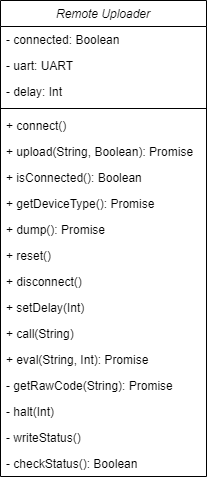

The diagram above was exported from draw.io. Its source (the exported page's mxGraphModel, read from the mxfile embedded in the PNG):
<mxGraphModel dx="1074" dy="500" grid="1" gridSize="10" guides="1" tooltips="1" connect="1" arrows="1" fold="1" page="1" pageScale="1" pageWidth="827" pageHeight="1169" math="0" shadow="0">
  <root>
    <mxCell id="WIyWlLk6GJQsqaUBKTNV-0" />
    <mxCell id="WIyWlLk6GJQsqaUBKTNV-1" parent="WIyWlLk6GJQsqaUBKTNV-0" />
    <mxCell id="zkfFHV4jXpPFQw0GAbJ--0" value="Remote Uploader" style="swimlane;fontStyle=2;align=center;verticalAlign=top;childLayout=stackLayout;horizontal=1;startSize=26;horizontalStack=0;resizeParent=1;resizeLast=0;collapsible=1;marginBottom=0;rounded=0;shadow=0;strokeWidth=1;" parent="WIyWlLk6GJQsqaUBKTNV-1" vertex="1">
      <mxGeometry x="311" y="120" width="206" height="476" as="geometry">
        <mxRectangle x="230" y="140" width="160" height="26" as="alternateBounds" />
      </mxGeometry>
    </mxCell>
    <mxCell id="zkfFHV4jXpPFQw0GAbJ--1" value="- connected: Boolean" style="text;align=left;verticalAlign=top;spacingLeft=4;spacingRight=4;overflow=hidden;rotatable=0;points=[[0,0.5],[1,0.5]];portConstraint=eastwest;" parent="zkfFHV4jXpPFQw0GAbJ--0" vertex="1">
      <mxGeometry y="26" width="206" height="26" as="geometry" />
    </mxCell>
    <mxCell id="zkfFHV4jXpPFQw0GAbJ--3" value="- uart: UART" style="text;align=left;verticalAlign=top;spacingLeft=4;spacingRight=4;overflow=hidden;rotatable=0;points=[[0,0.5],[1,0.5]];portConstraint=eastwest;rounded=0;shadow=0;html=0;" parent="zkfFHV4jXpPFQw0GAbJ--0" vertex="1">
      <mxGeometry y="52" width="206" height="26" as="geometry" />
    </mxCell>
    <mxCell id="3" value="- delay: Int" style="text;align=left;verticalAlign=top;spacingLeft=4;spacingRight=4;overflow=hidden;rotatable=0;points=[[0,0.5],[1,0.5]];portConstraint=eastwest;rounded=0;shadow=0;html=0;" vertex="1" parent="zkfFHV4jXpPFQw0GAbJ--0">
      <mxGeometry y="78" width="206" height="26" as="geometry" />
    </mxCell>
    <mxCell id="zkfFHV4jXpPFQw0GAbJ--4" value="" style="line;html=1;strokeWidth=1;align=left;verticalAlign=middle;spacingTop=-1;spacingLeft=3;spacingRight=3;rotatable=0;labelPosition=right;points=[];portConstraint=eastwest;" parent="zkfFHV4jXpPFQw0GAbJ--0" vertex="1">
      <mxGeometry y="104" width="206" height="8" as="geometry" />
    </mxCell>
    <mxCell id="zkfFHV4jXpPFQw0GAbJ--5" value="+ connect()" style="text;align=left;verticalAlign=top;spacingLeft=4;spacingRight=4;overflow=hidden;rotatable=0;points=[[0,0.5],[1,0.5]];portConstraint=eastwest;" parent="zkfFHV4jXpPFQw0GAbJ--0" vertex="1">
      <mxGeometry y="112" width="206" height="26" as="geometry" />
    </mxCell>
    <mxCell id="VQXnUaz6Q31vdznnWEk0-0" value="+ upload(String, Boolean): Promise" style="text;align=left;verticalAlign=top;spacingLeft=4;spacingRight=4;overflow=hidden;rotatable=0;points=[[0,0.5],[1,0.5]];portConstraint=eastwest;" parent="zkfFHV4jXpPFQw0GAbJ--0" vertex="1">
      <mxGeometry y="138" width="206" height="26" as="geometry" />
    </mxCell>
    <mxCell id="2" value="+ isConnected(): Boolean" style="text;align=left;verticalAlign=top;spacingLeft=4;spacingRight=4;overflow=hidden;rotatable=0;points=[[0,0.5],[1,0.5]];portConstraint=eastwest;" vertex="1" parent="zkfFHV4jXpPFQw0GAbJ--0">
      <mxGeometry y="164" width="206" height="26" as="geometry" />
    </mxCell>
    <mxCell id="VQXnUaz6Q31vdznnWEk0-1" value="+ getDeviceType(): Promise" style="text;align=left;verticalAlign=top;spacingLeft=4;spacingRight=4;overflow=hidden;rotatable=0;points=[[0,0.5],[1,0.5]];portConstraint=eastwest;" parent="zkfFHV4jXpPFQw0GAbJ--0" vertex="1">
      <mxGeometry y="190" width="206" height="26" as="geometry" />
    </mxCell>
    <mxCell id="VQXnUaz6Q31vdznnWEk0-2" value="+ dump(): Promise" style="text;align=left;verticalAlign=top;spacingLeft=4;spacingRight=4;overflow=hidden;rotatable=0;points=[[0,0.5],[1,0.5]];portConstraint=eastwest;" parent="zkfFHV4jXpPFQw0GAbJ--0" vertex="1">
      <mxGeometry y="216" width="206" height="26" as="geometry" />
    </mxCell>
    <mxCell id="VQXnUaz6Q31vdznnWEk0-3" value="+ reset()" style="text;align=left;verticalAlign=top;spacingLeft=4;spacingRight=4;overflow=hidden;rotatable=0;points=[[0,0.5],[1,0.5]];portConstraint=eastwest;" parent="zkfFHV4jXpPFQw0GAbJ--0" vertex="1">
      <mxGeometry y="242" width="206" height="26" as="geometry" />
    </mxCell>
    <mxCell id="VQXnUaz6Q31vdznnWEk0-4" value="+ disconnect()" style="text;align=left;verticalAlign=top;spacingLeft=4;spacingRight=4;overflow=hidden;rotatable=0;points=[[0,0.5],[1,0.5]];portConstraint=eastwest;" parent="zkfFHV4jXpPFQw0GAbJ--0" vertex="1">
      <mxGeometry y="268" width="206" height="26" as="geometry" />
    </mxCell>
    <mxCell id="VQXnUaz6Q31vdznnWEk0-5" value="+ setDelay(Int)" style="text;align=left;verticalAlign=top;spacingLeft=4;spacingRight=4;overflow=hidden;rotatable=0;points=[[0,0.5],[1,0.5]];portConstraint=eastwest;" parent="zkfFHV4jXpPFQw0GAbJ--0" vertex="1">
      <mxGeometry y="294" width="206" height="26" as="geometry" />
    </mxCell>
    <mxCell id="VQXnUaz6Q31vdznnWEk0-6" value="+ call(String)" style="text;align=left;verticalAlign=top;spacingLeft=4;spacingRight=4;overflow=hidden;rotatable=0;points=[[0,0.5],[1,0.5]];portConstraint=eastwest;" parent="zkfFHV4jXpPFQw0GAbJ--0" vertex="1">
      <mxGeometry y="320" width="206" height="26" as="geometry" />
    </mxCell>
    <mxCell id="VQXnUaz6Q31vdznnWEk0-7" value="+ eval(String, Int): Promise" style="text;align=left;verticalAlign=top;spacingLeft=4;spacingRight=4;overflow=hidden;rotatable=0;points=[[0,0.5],[1,0.5]];portConstraint=eastwest;" parent="zkfFHV4jXpPFQw0GAbJ--0" vertex="1">
      <mxGeometry y="346" width="206" height="26" as="geometry" />
    </mxCell>
    <mxCell id="VQXnUaz6Q31vdznnWEk0-8" value="- getRawCode(String): Promise" style="text;align=left;verticalAlign=top;spacingLeft=4;spacingRight=4;overflow=hidden;rotatable=0;points=[[0,0.5],[1,0.5]];portConstraint=eastwest;" parent="zkfFHV4jXpPFQw0GAbJ--0" vertex="1">
      <mxGeometry y="372" width="206" height="26" as="geometry" />
    </mxCell>
    <mxCell id="VQXnUaz6Q31vdznnWEk0-9" value="- halt(Int)" style="text;align=left;verticalAlign=top;spacingLeft=4;spacingRight=4;overflow=hidden;rotatable=0;points=[[0,0.5],[1,0.5]];portConstraint=eastwest;" parent="zkfFHV4jXpPFQw0GAbJ--0" vertex="1">
      <mxGeometry y="398" width="206" height="26" as="geometry" />
    </mxCell>
    <mxCell id="VQXnUaz6Q31vdznnWEk0-10" value="- writeStatus()" style="text;align=left;verticalAlign=top;spacingLeft=4;spacingRight=4;overflow=hidden;rotatable=0;points=[[0,0.5],[1,0.5]];portConstraint=eastwest;" parent="zkfFHV4jXpPFQw0GAbJ--0" vertex="1">
      <mxGeometry y="424" width="206" height="26" as="geometry" />
    </mxCell>
    <mxCell id="VQXnUaz6Q31vdznnWEk0-11" value="- checkStatus(): Boolean" style="text;align=left;verticalAlign=top;spacingLeft=4;spacingRight=4;overflow=hidden;rotatable=0;points=[[0,0.5],[1,0.5]];portConstraint=eastwest;" parent="zkfFHV4jXpPFQw0GAbJ--0" vertex="1">
      <mxGeometry y="450" width="206" height="26" as="geometry" />
    </mxCell>
  </root>
</mxGraphModel>